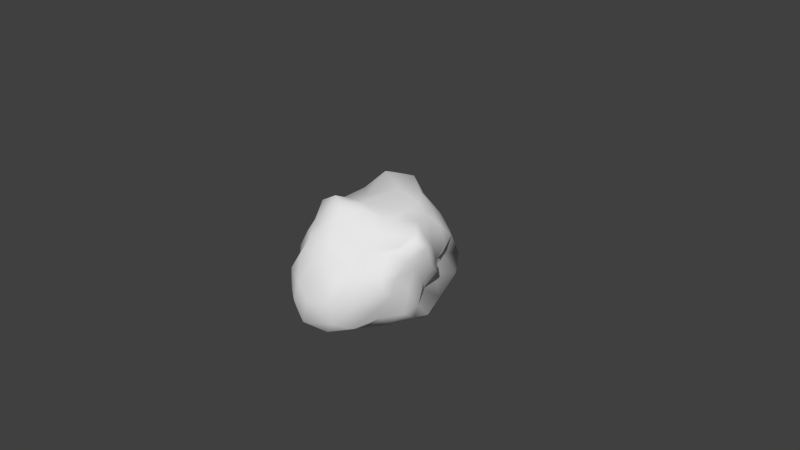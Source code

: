 # Source: asteroid.blend  (saved by Blender 2.70.0; exported with 4.5.12 LTS)
import bpy
from mathutils import Matrix  # noqa: F401  (used for matrix-valued properties, if any)

bpy.ops.wm.read_factory_settings(use_empty=True)
scene = bpy.context.scene
scene.name = 'Scene'

# ---- collections
col_collection_1 = bpy.data.collections.new('Collection 1'); scene.collection.children.link(col_collection_1)

# ---- materials (node trees are filled in below, after node groups)
mat_material_001 = bpy.data.materials.new('Material.001')
mat_material_001.alpha_threshold = 0.0
mat_material_001.use_transparent_shadow = False
mat_material_001.roughness = 0.5
mat_material_001.line_color = (0.0, 0.0, 0.0, 1.0)

# ---- material node trees

# ---- world
world_world = bpy.data.worlds.new('World'); scene.world = world_world
world_world.color = (0.05088, 0.05088, 0.05088)
world_world.use_sun_shadow = False
world_world.sun_shadow_jitter_overblur = 0.0
world_world.cycles.sampling_method = 'MANUAL'
world_world.cycles.sample_map_resolution = 256

# ---- cameras
cam_camera = bpy.data.cameras.new('Camera')
cam_camera.clip_end = 100.0
cam_camera.lens = 35.0
cam_camera.sensor_width = 32.0
cam_camera.sensor_height = 18.0
cam_camera.ortho_scale = 7.314
cam_camera.dof.focus_distance = 0.0
cam_camera.dof.aperture_fstop = 128.0

# ---- meshes
me_icosphere = bpy.data.meshes.new('Icosphere')
me_icosphere.from_pydata([(-0.871, -0.5329, -0.09311), (-0.4264, -1.054, -0.69), (-0.157, -1.151, 0.1092), (-0.2337, -0.5621, 0.813), (-0.5532, 0.7471, 0.4232), (-0.5242, 0.307, -0.483), (0.6589, -0.7909, -0.2884), (0.7623, -0.4157, 0.447), (0.5041, 0.5183, 0.594), (0.3552, 1.072, -0.3088), (0.3725, -0.03045, -0.6334), (0.8974, 0.1695, 0.005248), (-0.3912, -1.114, 0.17), (-0.4855, -1.016, 0.1226), (-0.7764, -0.7667, 0.04284), (-0.8044, -0.6056, -0.2425), (-0.7336, -0.793, -0.4842), (-0.5453, -0.9558, -0.5839), (-0.4, -1.223, -0.5845), (-0.362, -1.307, -0.3868), (-0.2568, -1.299, -0.1091), (-0.4811, 0.03177, -0.545), (-0.576, -0.3233, -0.6337), (-0.4781, -0.6466, -0.7339), (-0.8989, -0.2987, -0.2181), (-0.8736, -0.08462, -0.4859), (-0.6195, 0.105, -0.4885), (-0.5049, -0.5507, 0.6686), (-0.7193, -0.5151, 0.3471), (-0.8841, -0.4959, 0.1505), (-0.1432, -0.9776, 0.3594), (-0.146, -0.8966, 0.501), (-0.2154, -0.7302, 0.6855), (-0.791, 0.5549, 0.1727), (-0.7974, 0.2455, 0.01975), (-0.8455, -0.1066, -0.05675), (-0.3262, -0.3269, 0.6973), (-0.4529, 0.2104, 0.6524), (-0.5308, 0.5988, 0.6029), (-0.6976, 0.6977, 0.1472), (-0.5171, 0.585, -0.1975), (-0.5531, 0.4154, -0.3902), (0.1787, -0.1604, -0.5827), (-0.159, -0.5212, -0.5975), (-0.312, -0.8062, -0.7776), (-0.3158, 0.2957, -0.5763), (0.03508, 0.2102, -0.5457), (0.2388, 0.184, -0.5808), (0.4941, -1.031, -0.2256), (0.2956, -1.27, -0.1618), (0.04233, -1.204, 0.0226), (-0.1988, -1.163, -0.7108), (0.1353, -1.176, -0.6637), (0.4555, -1.01, -0.5421), (0.4727, -0.5167, 0.5069), (0.1997, -0.4756, 0.7451), (-0.1294, -0.584, 0.7802), (0.09652, -1.123, 0.2154), (0.3712, -0.9009, 0.2009), (0.4591, -0.689, 0.3705), (0.2899, 0.5474, 0.7202), (-0.02196, 0.7584, 0.7973), (-0.3403, 0.7921, 0.7425), (-0.1687, -0.3573, 0.7422), (0.1373, 0.0004052, 0.8141), (0.4378, 0.3315, 0.6856), (0.0999, 0.9241, -0.416), (-0.05697, 0.7677, -0.4931), (-0.2902, 0.5143, -0.459), (-0.3339, 0.9146, 0.3386), (-0.1705, 1.048, 0.1486), (0.1153, 1.115, -0.03694), (0.4858, -0.2019, -0.6269), (0.6201, -0.4989, -0.5968), (0.6244, -0.6499, -0.4491), (0.796, -0.7715, 0.01269), (0.7116, -0.7135, 0.1749), (0.6662, -0.6024, 0.3527), (0.8397, -0.196, 0.599), (0.7081, -0.01492, 0.6393), (0.5582, 0.3242, 0.5939), (0.4663, 0.731, 0.4678), (0.5108, 0.8473, 0.2887), (0.3344, 0.9502, -0.0123), (0.3927, 0.9317, -0.5075), (0.4997, 0.6696, -0.6727), (0.4589, 0.2947, -0.7123), (0.8459, -0.06117, -0.07216), (0.8644, -0.3653, -0.07366), (0.7329, -0.5404, -0.1679), (0.6329, 0.1481, -0.7403), (0.8105, 0.08185, -0.5803), (0.7306, 0.05953, -0.2585), (0.9506, -0.0006542, 0.1484), (0.9818, -0.1381, 0.4415), (0.9176, -0.3021, 0.5323), (0.803, 0.2535, 0.09761), (0.8362, 0.3926, 0.2705), (0.7313, 0.4052, 0.4838), (0.6902, 0.3807, -0.17), (0.7566, 0.737, -0.2444), (0.5226, 0.9307, -0.2777), (-0.556, -1.147, -0.07203), (-0.633, -0.9627, -0.178), (-0.5971, -1.144, -0.3463), (-0.7171, -0.2121, -0.598), (-0.6561, -0.5325, -0.6154), (-0.7269, -0.4459, -0.4441), (-0.4085, -0.8037, 0.4931), (-0.6176, -0.7547, 0.2847), (-0.2961, -0.9856, 0.3893), (-0.744, 0.3872, 0.2999), (-0.8515, -0.06913, 0.1795), (-0.5712, -0.09879, 0.4945), (-0.6934, 0.2873, -0.3313), (-0.817, 0.08143, -0.2172), (-0.7538, 0.4604, -0.1154), (-0.06803, -0.05106, -0.6575), (-0.2923, -0.3605, -0.6095), (-0.3296, -0.04135, -0.5956), (0.2664, -1.2, -0.4923), (-0.03533, -1.363, -0.2512), (-0.162, -1.337, -0.5958), (0.2929, -0.7366, 0.3959), (-0.0262, -0.7033, 0.7146), (0.009684, -0.9178, 0.3796), (0.1008, 0.3191, 0.7619), (-0.3021, 0.4766, 0.8462), (-0.1955, -0.002757, 0.6901), (-0.08699, 0.9761, -0.2365), (-0.3328, 0.6948, -0.3386), (-0.3003, 0.9371, 0.01777), (0.3821, -0.7875, -0.6415), (0.009026, -0.846, -0.8008), (0.2634, -0.4687, -0.6436), (0.494, -0.8343, 0.2069), (0.3323, -1.114, 0.05904), (0.5063, -0.9418, 0.04573), (0.4573, 0.001187, 0.6681), (0.07123, -0.3578, 0.7597), (0.4644, -0.2366, 0.6281), (0.1646, 1.043, 0.2687), (-0.1588, 0.9736, 0.573), (0.06695, 0.8566, 0.5669), (0.1836, 0.4694, -0.646), (-0.06163, 0.5216, -0.5887), (0.2878, 0.8042, -0.5918), (0.8457, -0.1561, -0.3546), (0.8192, -0.4096, -0.3964), (0.733, -0.1126, -0.5894), (0.8782, -0.2704, 0.1772), (0.8645, -0.3719, 0.2914), (0.8002, -0.5231, 0.1005), (0.8914, 0.07291, 0.3656), (0.7105, 0.2537, 0.5222), (0.8856, -0.07426, 0.5402), (0.6607, 0.5485, 0.0478), (0.6529, 0.9182, -0.06377), (0.7133, 0.6821, 0.2619), (0.7243, 0.4353, -0.4951), (0.6478, 0.3764, -0.6925), (0.5052, 0.7122, -0.4836)], [], [(0, 15, 14), (1, 17, 23), (0, 14, 29), (0, 29, 35), (0, 35, 24), (1, 23, 44), (2, 20, 50), (3, 32, 56), (4, 38, 62), (5, 41, 68), (1, 44, 51), (2, 50, 57), (3, 56, 63), (4, 62, 69), (5, 68, 45), (6, 74, 89), (7, 77, 95), (8, 80, 98), (9, 83, 101), (10, 86, 90), (12, 20, 2), (13, 102, 12), (14, 103, 13), (12, 102, 20), (102, 19, 20), (13, 103, 102), (103, 104, 102), (102, 104, 19), (104, 18, 19), (14, 15, 103), (15, 16, 103), (103, 16, 104), (16, 17, 104), (104, 17, 18), (17, 1, 18), (21, 26, 5), (22, 105, 21), (23, 106, 22), (21, 105, 26), (105, 25, 26), (22, 106, 105), (106, 107, 105), (105, 107, 25), (107, 24, 25), (23, 17, 106), (17, 16, 106), (106, 16, 107), (16, 15, 107), (107, 15, 24), (15, 0, 24), (27, 32, 3), (28, 108, 27), (29, 109, 28), (27, 108, 32), (108, 31, 32), (28, 109, 108), (109, 110, 108), (108, 110, 31), (110, 30, 31), (29, 14, 109), (14, 13, 109), (109, 13, 110), (13, 12, 110), (110, 12, 30), (12, 2, 30), (33, 38, 4), (34, 111, 33), (35, 112, 34), (33, 111, 38), (111, 37, 38), (34, 112, 111), (112, 113, 111), (111, 113, 37), (113, 36, 37), (35, 29, 112), (29, 28, 112), (112, 28, 113), (28, 27, 113), (113, 27, 36), (27, 3, 36), (26, 41, 5), (25, 114, 26), (24, 115, 25), (26, 114, 41), (114, 40, 41), (25, 115, 114), (115, 116, 114), (114, 116, 40), (116, 39, 40), (24, 35, 115), (35, 34, 115), (115, 34, 116), (34, 33, 116), (116, 33, 39), (33, 4, 39), (42, 47, 10), (43, 117, 42), (44, 118, 43), (42, 117, 47), (117, 46, 47), (43, 118, 117), (118, 119, 117), (117, 119, 46), (119, 45, 46), (44, 23, 118), (23, 22, 118), (118, 22, 119), (22, 21, 119), (119, 21, 45), (21, 5, 45), (48, 53, 6), (49, 120, 48), (50, 121, 49), (48, 120, 53), (120, 52, 53), (49, 121, 120), (121, 122, 120), (120, 122, 52), (122, 51, 52), (50, 20, 121), (20, 19, 121), (121, 19, 122), (19, 18, 122), (122, 18, 51), (18, 1, 51), (54, 59, 7), (55, 123, 54), (56, 124, 55), (54, 123, 59), (123, 58, 59), (55, 124, 123), (124, 125, 123), (123, 125, 58), (125, 57, 58), (56, 32, 124), (32, 31, 124), (124, 31, 125), (31, 30, 125), (125, 30, 57), (30, 2, 57), (60, 65, 8), (61, 126, 60), (62, 127, 61), (60, 126, 65), (126, 64, 65), (61, 127, 126), (127, 128, 126), (126, 128, 64), (128, 63, 64), (62, 38, 127), (38, 37, 127), (127, 37, 128), (37, 36, 128), (128, 36, 63), (36, 3, 63), (66, 71, 9), (67, 129, 66), (68, 130, 67), (66, 129, 71), (129, 70, 71), (67, 130, 129), (130, 131, 129), (129, 131, 70), (131, 69, 70), (68, 41, 130), (41, 40, 130), (130, 40, 131), (40, 39, 131), (131, 39, 69), (39, 4, 69), (53, 74, 6), (52, 132, 53), (51, 133, 52), (53, 132, 74), (132, 73, 74), (52, 133, 132), (133, 134, 132), (132, 134, 73), (134, 72, 73), (51, 44, 133), (44, 43, 133), (133, 43, 134), (43, 42, 134), (134, 42, 72), (42, 10, 72), (59, 77, 7), (58, 135, 59), (57, 136, 58), (59, 135, 77), (135, 76, 77), (58, 136, 135), (136, 137, 135), (135, 137, 76), (137, 75, 76), (57, 50, 136), (50, 49, 136), (136, 49, 137), (49, 48, 137), (137, 48, 75), (48, 6, 75), (65, 80, 8), (64, 138, 65), (63, 139, 64), (65, 138, 80), (138, 79, 80), (64, 139, 138), (139, 140, 138), (138, 140, 79), (140, 78, 79), (63, 56, 139), (56, 55, 139), (139, 55, 140), (55, 54, 140), (140, 54, 78), (54, 7, 78), (71, 83, 9), (70, 141, 71), (69, 142, 70), (71, 141, 83), (141, 82, 83), (70, 142, 141), (142, 143, 141), (141, 143, 82), (143, 81, 82), (69, 62, 142), (62, 61, 142), (142, 61, 143), (61, 60, 143), (143, 60, 81), (60, 8, 81), (47, 86, 10), (46, 144, 47), (45, 145, 46), (47, 144, 86), (144, 85, 86), (46, 145, 144), (145, 146, 144), (144, 146, 85), (146, 84, 85), (45, 68, 145), (68, 67, 145), (145, 67, 146), (67, 66, 146), (146, 66, 84), (66, 9, 84), (87, 92, 11), (88, 147, 87), (89, 148, 88), (87, 147, 92), (147, 91, 92), (88, 148, 147), (148, 149, 147), (147, 149, 91), (149, 90, 91), (89, 74, 148), (74, 73, 148), (148, 73, 149), (73, 72, 149), (149, 72, 90), (72, 10, 90), (93, 87, 11), (94, 150, 93), (95, 151, 94), (93, 150, 87), (150, 88, 87), (94, 151, 150), (151, 152, 150), (150, 152, 88), (152, 89, 88), (95, 77, 151), (77, 76, 151), (151, 76, 152), (76, 75, 152), (152, 75, 89), (75, 6, 89), (96, 93, 11), (97, 153, 96), (98, 154, 97), (96, 153, 93), (153, 94, 93), (97, 154, 153), (154, 155, 153), (153, 155, 94), (155, 95, 94), (98, 80, 154), (80, 79, 154), (154, 79, 155), (79, 78, 155), (155, 78, 95), (78, 7, 95), (99, 96, 11), (100, 156, 99), (101, 157, 100), (99, 156, 96), (156, 97, 96), (100, 157, 156), (157, 158, 156), (156, 158, 97), (158, 98, 97), (101, 83, 157), (83, 82, 157), (157, 82, 158), (82, 81, 158), (158, 81, 98), (81, 8, 98), (92, 99, 11), (91, 159, 92), (90, 160, 91), (92, 159, 99), (159, 100, 99), (91, 160, 159), (160, 161, 159), (159, 161, 100), (161, 101, 100), (90, 86, 160), (86, 85, 160), (160, 85, 161), (85, 84, 161), (161, 84, 101), (84, 9, 101)])
me_icosphere.polygons.foreach_set('use_smooth', [True] * 320)
_uv = me_icosphere.uv_layers.new(name='UVMap')
_uv.uv.foreach_set('vector', [0.7352, 0.746, 0.7693, 0.7402, 0.7463, 0.7971, 0.908, 0.7722, 0.8732, 0.763, 0.8816, 0.6949, 0.7352, 0.746, 0.7463, 0.7971, 0.6983, 0.7712, 0.7352, 0.746, 0.6983, 0.7712, 0.6696, 0.6893, 0.7352, 0.746, 0.6696, 0.6893, 0.7236, 0.6946, 0.908, 0.7722, 0.8816, 0.6949, 0.9261, 0.7169, 0.8104, 0.9321, 0.8547, 0.8947, 0.8464, 0.968, 0.6194, 0.9247, 0.6588, 0.936, 0.6181, 0.9477, 0.2733, 0.811, 0.2982, 0.8424, 0.2582, 0.867, 0.2625, 0.6087, 0.2621, 0.6408, 0.1997, 0.6358, 0.908, 0.7722, 0.9261, 0.7169, 0.9561, 0.7954, 0.8104, 0.9321, 0.8464, 0.968, 0.8023, 0.9944, 0.6194, 0.9247, 0.6181, 0.9477, 0.5742, 0.9201, 0.2733, 0.811, 0.2582, 0.867, 0.226, 0.8127, 0.2625, 0.6087, 0.1997, 0.6358, 0.218, 0.5835, 0.6634, 0.3359, 0.6204, 0.3514, 0.6353, 0.2844, 0.7205, 0.1705, 0.7329, 0.2159, 0.6963, 0.1423, 0.4327, 0.3583, 0.4016, 0.3874, 0.378, 0.3497, 0.4163, 0.1262, 0.4502, 0.1864, 0.3863, 0.1619, 0.17, 0.1253, 0.2368, 0.1253, 0.2191, 0.161, 0.7844, 0.8902, 0.8547, 0.8947, 0.8104, 0.9321, 0.7748, 0.8637, 0.816, 0.8465, 0.7844, 0.8902, 0.7463, 0.7971, 0.8044, 0.8075, 0.7748, 0.8637, 0.7844, 0.8902, 0.816, 0.8465, 0.8547, 0.8947, 0.816, 0.8465, 0.8879, 0.8475, 0.8547, 0.8947, 0.7748, 0.8637, 0.8044, 0.8075, 0.816, 0.8465, 0.8044, 0.8075, 0.849, 0.8123, 0.816, 0.8465, 0.816, 0.8465, 0.849, 0.8123, 0.8879, 0.8475, 0.849, 0.8123, 0.9062, 0.8099, 0.8879, 0.8475, 0.7463, 0.7971, 0.7693, 0.7402, 0.8044, 0.8075, 0.7693, 0.7402, 0.8271, 0.7459, 0.8044, 0.8075, 0.8044, 0.8075, 0.8271, 0.7459, 0.849, 0.8123, 0.8271, 0.7459, 0.8732, 0.763, 0.849, 0.8123, 0.849, 0.8123, 0.8732, 0.763, 0.9062, 0.8099, 0.8732, 0.763, 0.908, 0.7722, 0.9062, 0.8099, 0.2807, 0.5448, 0.3041, 0.5777, 0.2625, 0.6087, 0.336, 0.4727, 0.3563, 0.5115, 0.2807, 0.5448, 0.8816, 0.6949, 0.8328, 0.6874, 0.832, 0.6384, 0.2807, 0.5448, 0.3563, 0.5115, 0.3041, 0.5777, 0.3563, 0.5115, 0.3788, 0.5616, 0.3041, 0.5777, 0.832, 0.6384, 0.8328, 0.6874, 0.7913, 0.6284, 0.8328, 0.6874, 0.7898, 0.6898, 0.7913, 0.6284, 0.7913, 0.6284, 0.7898, 0.6898, 0.7384, 0.6197, 0.7898, 0.6898, 0.7236, 0.6946, 0.7384, 0.6197, 0.8816, 0.6949, 0.8732, 0.763, 0.8328, 0.6874, 0.8732, 0.763, 0.8271, 0.7459, 0.8328, 0.6874, 0.8328, 0.6874, 0.8271, 0.7459, 0.7898, 0.6898, 0.8271, 0.7459, 0.7693, 0.7402, 0.7898, 0.6898, 0.7898, 0.6898, 0.7693, 0.7402, 0.7236, 0.6946, 0.7693, 0.7402, 0.7352, 0.746, 0.7236, 0.6946, 0.6401, 0.8749, 0.6588, 0.936, 0.6194, 0.9247, 0.6739, 0.8116, 0.6964, 0.8946, 0.6401, 0.8749, 0.6983, 0.7712, 0.7154, 0.8406, 0.6739, 0.8116, 0.6401, 0.8749, 0.6964, 0.8946, 0.6588, 0.936, 0.6964, 0.8946, 0.7105, 0.9499, 0.6588, 0.936, 0.6739, 0.8116, 0.7154, 0.8406, 0.6964, 0.8946, 0.7154, 0.8406, 0.7379, 0.9166, 0.6964, 0.8946, 0.6964, 0.8946, 0.7379, 0.9166, 0.7105, 0.9499, 0.7379, 0.9166, 0.7461, 0.9486, 0.7105, 0.9499, 0.6983, 0.7712, 0.7463, 0.7971, 0.7154, 0.8406, 0.7463, 0.7971, 0.7748, 0.8637, 0.7154, 0.8406, 0.7154, 0.8406, 0.7748, 0.8637, 0.7379, 0.9166, 0.7748, 0.8637, 0.7844, 0.8902, 0.7379, 0.9166, 0.7379, 0.9166, 0.7844, 0.8902, 0.7461, 0.9486, 0.7844, 0.8902, 0.8104, 0.9321, 0.7461, 0.9486, 0.3113, 0.7556, 0.2982, 0.8424, 0.2733, 0.811, 0.3608, 0.7066, 0.3469, 0.7771, 0.3113, 0.7556, 0.6696, 0.6893, 0.6303, 0.7232, 0.5965, 0.6497, 0.3113, 0.7556, 0.3469, 0.7771, 0.2982, 0.8424, 0.3469, 0.7771, 0.365, 0.8857, 0.2982, 0.8424, 0.5965, 0.6497, 0.6303, 0.7232, 0.5279, 0.6825, 0.6303, 0.7232, 0.5788, 0.7983, 0.5279, 0.6825, 0.5279, 0.6825, 0.5788, 0.7983, 0.4952, 0.7946, 0.5788, 0.7983, 0.5838, 0.8834, 0.4952, 0.7946, 0.6696, 0.6893, 0.6983, 0.7712, 0.6303, 0.7232, 0.6983, 0.7712, 0.6739, 0.8116, 0.6303, 0.7232, 0.6303, 0.7232, 0.6739, 0.8116, 0.5788, 0.7983, 0.6739, 0.8116, 0.6401, 0.8749, 0.5788, 0.7983, 0.5788, 0.7983, 0.6401, 0.8749, 0.5838, 0.8834, 0.6401, 0.8749, 0.6194, 0.9247, 0.5838, 0.8834, 0.3041, 0.5777, 0.2621, 0.6408, 0.2625, 0.6087, 0.3788, 0.5616, 0.306, 0.6372, 0.3041, 0.5777, 0.7236, 0.6946, 0.6634, 0.633, 0.7384, 0.6197, 0.3041, 0.5777, 0.306, 0.6372, 0.2621, 0.6408, 0.306, 0.6372, 0.2496, 0.6932, 0.2621, 0.6408, 0.3788, 0.5616, 0.3692, 0.6378, 0.306, 0.6372, 0.3692, 0.6378, 0.305, 0.699, 0.306, 0.6372, 0.306, 0.6372, 0.305, 0.699, 0.2496, 0.6932, 0.305, 0.699, 0.2813, 0.7591, 0.2496, 0.6932, 0.7236, 0.6946, 0.6696, 0.6893, 0.6634, 0.633, 0.6696, 0.6893, 0.5965, 0.6497, 0.6634, 0.633, 0.3692, 0.6378, 0.3608, 0.7066, 0.305, 0.699, 0.3608, 0.7066, 0.3113, 0.7556, 0.305, 0.699, 0.305, 0.699, 0.3113, 0.7556, 0.2813, 0.7591, 0.3113, 0.7556, 0.2733, 0.811, 0.2813, 0.7591, 0.1298, 0.09532, 0.2024, 0.08325, 0.17, 0.1253, 0.03104, 0.05478, 0.1339, 0.03508, 0.1298, 0.09532, 0.6335, 0.5699, 0.5293, 0.5708, 0.5597, 0.5367, 0.1298, 0.09532, 0.1339, 0.03508, 0.2024, 0.08325, 0.1339, 0.03508, 0.199, 0.03926, 0.2024, 0.08325, 0.03104, 0.05478, 0.0528, 0.01493, 0.1339, 0.03508, 0.2775, 0.4374, 0.2537, 0.5117, 0.196, 0.4812, 0.196, 0.4812, 0.2537, 0.5117, 0.1486, 0.5355, 0.2537, 0.5117, 0.218, 0.5835, 0.1486, 0.5355, 0.9261, 0.7169, 0.8816, 0.6949, 0.8937, 0.6188, 0.8816, 0.6949, 0.832, 0.6384, 0.8937, 0.6188, 0.2775, 0.4374, 0.336, 0.4727, 0.2537, 0.5117, 0.336, 0.4727, 0.2807, 0.5448, 0.2537, 0.5117, 0.2537, 0.5117, 0.2807, 0.5448, 0.218, 0.5835, 0.2807, 0.5448, 0.2625, 0.6087, 0.218, 0.5835, 0.7157, 0.3637, 0.6779, 0.4089, 0.6634, 0.3359, 0.7645, 0.3952, 0.7192, 0.4358, 0.7157, 0.3637, 0.8271, 0.3895, 0.7998, 0.4559, 0.7645, 0.3952, 0.7157, 0.3637, 0.7192, 0.4358, 0.6779, 0.4089, 0.7192, 0.4358, 0.7027, 0.4727, 0.6779, 0.4089, 0.7645, 0.3952, 0.7998, 0.4559, 0.7192, 0.4358, 0.7998, 0.4559, 0.7531, 0.5204, 0.7192, 0.4358, 0.7192, 0.4358, 0.7531, 0.5204, 0.7027, 0.4727, 0.7531, 0.5204, 0.7107, 0.54, 0.7027, 0.4727, 0.8464, 0.968, 0.8547, 0.8947, 0.9077, 0.921, 0.8547, 0.8947, 0.8879, 0.8475, 0.9077, 0.921, 0.9077, 0.921, 0.8879, 0.8475, 0.95, 0.8456, 0.8879, 0.8475, 0.9062, 0.8099, 0.95, 0.8456, 0.95, 0.8456, 0.9062, 0.8099, 0.9561, 0.7954, 0.9062, 0.8099, 0.908, 0.7722, 0.9561, 0.7954, 0.7823, 0.1887, 0.7762, 0.2361, 0.7205, 0.1705, 0.8539, 0.1653, 0.8112, 0.2476, 0.7823, 0.1887, 0.9245, 0.184, 0.9014, 0.2132, 0.8539, 0.1653, 0.7823, 0.1887, 0.8112, 0.2476, 0.7762, 0.2361, 0.8112, 0.2476, 0.7822, 0.2951, 0.7762, 0.2361, 0.8539, 0.1653, 0.9014, 0.2132, 0.8112, 0.2476, 0.9014, 0.2132, 0.8673, 0.2921, 0.8112, 0.2476, 0.8112, 0.2476, 0.8673, 0.2921, 0.7822, 0.2951, 0.8673, 0.2921, 0.8384, 0.344, 0.7822, 0.2951, 0.6181, 0.9477, 0.6588, 0.936, 0.6467, 0.9766, 0.6588, 0.936, 0.7105, 0.9499, 0.6467, 0.9766, 0.6467, 0.9766, 0.7105, 0.9499, 0.7375, 0.9856, 0.7105, 0.9499, 0.7461, 0.9486, 0.7375, 0.9856, 0.7375, 0.9856, 0.7461, 0.9486, 0.8023, 0.9944, 0.7461, 0.9486, 0.8104, 0.9321, 0.8023, 0.9944, 0.4806, 0.3814, 0.4291, 0.4041, 0.4327, 0.3583, 0.2324, 0.9067, 0.2723, 0.9882, 0.2013, 0.9751, 0.2582, 0.867, 0.2946, 0.9008, 0.2324, 0.9067, 0.4806, 0.3814, 0.4903, 0.4451, 0.4291, 0.4041, 0.4903, 0.4451, 0.4487, 0.5014, 0.4291, 0.4041, 0.2324, 0.9067, 0.2946, 0.9008, 0.2723, 0.9882, 0.2946, 0.9008, 0.3788, 0.965, 0.2723, 0.9882, 0.4903, 0.4451, 0.5165, 0.537, 0.4487, 0.5014, 0.9346, 0.05757, 0.9299, 0.1345, 0.8585, 0.06145, 0.2582, 0.867, 0.2982, 0.8424, 0.2946, 0.9008, 0.2982, 0.8424, 0.365, 0.8857, 0.2946, 0.9008, 0.2946, 0.9008, 0.365, 0.8857, 0.3788, 0.965, 0.4952, 0.7946, 0.5838, 0.8834, 0.506, 0.8717, 0.506, 0.8717, 0.5838, 0.8834, 0.5742, 0.9201, 0.5838, 0.8834, 0.6194, 0.9247, 0.5742, 0.9201, 0.09853, 0.7051, 0.1164, 0.7908, 0.04536, 0.7537, 0.1334, 0.6688, 0.144, 0.7352, 0.09853, 0.7051, 0.1997, 0.6358, 0.1994, 0.6823, 0.1334, 0.6688, 0.09853, 0.7051, 0.144, 0.7352, 0.1164, 0.7908, 0.144, 0.7352, 0.1804, 0.7982, 0.1164, 0.7908, 0.1334, 0.6688, 0.1994, 0.6823, 0.144, 0.7352, 0.1994, 0.6823, 0.1983, 0.7645, 0.144, 0.7352, 0.144, 0.7352, 0.1983, 0.7645, 0.1804, 0.7982, 0.1983, 0.7645, 0.226, 0.8127, 0.1804, 0.7982, 0.1997, 0.6358, 0.2621, 0.6408, 0.1994, 0.6823, 0.2621, 0.6408, 0.2496, 0.6932, 0.1994, 0.6823, 0.1994, 0.6823, 0.2496, 0.6932, 0.1983, 0.7645, 0.2496, 0.6932, 0.2813, 0.7591, 0.1983, 0.7645, 0.1983, 0.7645, 0.2813, 0.7591, 0.226, 0.8127, 0.2813, 0.7591, 0.2733, 0.811, 0.226, 0.8127, 0.6779, 0.4089, 0.6204, 0.3514, 0.6634, 0.3359, 0.7027, 0.4727, 0.6309, 0.4227, 0.6779, 0.4089, 0.7107, 0.54, 0.6394, 0.5036, 0.7027, 0.4727, 0.6779, 0.4089, 0.6309, 0.4227, 0.6204, 0.3514, 0.6309, 0.4227, 0.5756, 0.3633, 0.6204, 0.3514, 0.7027, 0.4727, 0.6394, 0.5036, 0.6309, 0.4227, 0.6394, 0.5036, 0.5607, 0.4425, 0.6309, 0.4227, 0.6309, 0.4227, 0.5607, 0.4425, 0.5756, 0.3633, 0.07357, 0.1375, 0.1449, 0.1606, 0.097, 0.2126, 0.7107, 0.54, 0.6335, 0.5699, 0.6394, 0.5036, 0.6335, 0.5699, 0.5597, 0.5367, 0.6394, 0.5036, 0.6394, 0.5036, 0.5597, 0.5367, 0.5607, 0.4425, 0.03104, 0.05478, 0.1298, 0.09532, 0.07357, 0.1375, 0.07357, 0.1375, 0.1298, 0.09532, 0.1449, 0.1606, 0.1298, 0.09532, 0.17, 0.1253, 0.1449, 0.1606, 0.7762, 0.2361, 0.7329, 0.2159, 0.7205, 0.1705, 0.7822, 0.2951, 0.7588, 0.2786, 0.7762, 0.2361, 0.8384, 0.344, 0.7799, 0.347, 0.7822, 0.2951, 0.7762, 0.2361, 0.7588, 0.2786, 0.7329, 0.2159, 0.7588, 0.2786, 0.7134, 0.2562, 0.7329, 0.2159, 0.7822, 0.2951, 0.7799, 0.347, 0.7588, 0.2786, 0.7799, 0.347, 0.7438, 0.3143, 0.7588, 0.2786, 0.7588, 0.2786, 0.7438, 0.3143, 0.7134, 0.2562, 0.7438, 0.3143, 0.6909, 0.283, 0.7134, 0.2562, 0.8384, 0.344, 0.8271, 0.3895, 0.7799, 0.347, 0.8271, 0.3895, 0.7645, 0.3952, 0.7799, 0.347, 0.7799, 0.347, 0.7645, 0.3952, 0.7438, 0.3143, 0.7645, 0.3952, 0.7157, 0.3637, 0.7438, 0.3143, 0.7438, 0.3143, 0.7157, 0.3637, 0.6909, 0.283, 0.7157, 0.3637, 0.6634, 0.3359, 0.6909, 0.283, 0.4291, 0.4041, 0.4016, 0.3874, 0.4327, 0.3583, 0.4487, 0.5014, 0.3855, 0.4596, 0.4291, 0.4041, 0.9299, 0.1345, 0.8782, 0.1379, 0.8585, 0.06145, 0.4291, 0.4041, 0.3855, 0.4596, 0.4016, 0.3874, 0.3855, 0.4596, 0.3375, 0.4348, 0.4016, 0.3874, 0.8585, 0.06145, 0.8782, 0.1379, 0.7848, 0.07198, 0.8782, 0.1379, 0.787, 0.1234, 0.7848, 0.07198, 0.7848, 0.07198, 0.787, 0.1234, 0.7319, 0.07942, 0.787, 0.1234, 0.711, 0.1204, 0.7319, 0.07942, 0.9299, 0.1345, 0.9245, 0.184, 0.8782, 0.1379, 0.9245, 0.184, 0.8539, 0.1653, 0.8782, 0.1379, 0.8782, 0.1379, 0.8539, 0.1653, 0.787, 0.1234, 0.8539, 0.1653, 0.7823, 0.1887, 0.787, 0.1234, 0.787, 0.1234, 0.7823, 0.1887, 0.711, 0.1204, 0.7823, 0.1887, 0.7205, 0.1705, 0.711, 0.1204, 0.1164, 0.7908, 0.06828, 0.8281, 0.04536, 0.7537, 0.1804, 0.7982, 0.1393, 0.8486, 0.1164, 0.7908, 0.226, 0.8127, 0.215, 0.8583, 0.1804, 0.7982, 0.1164, 0.7908, 0.1393, 0.8486, 0.06828, 0.8281, 0.1393, 0.8486, 0.08432, 0.9152, 0.06828, 0.8281, 0.1804, 0.7982, 0.215, 0.8583, 0.1393, 0.8486, 0.215, 0.8583, 0.1906, 0.892, 0.1393, 0.8486, 0.1393, 0.8486, 0.1906, 0.892, 0.08432, 0.9152, 0.1906, 0.892, 0.1217, 0.9469, 0.08432, 0.9152, 0.226, 0.8127, 0.2582, 0.867, 0.215, 0.8583, 0.2582, 0.867, 0.2324, 0.9067, 0.215, 0.8583, 0.215, 0.8583, 0.2324, 0.9067, 0.1906, 0.892, 0.2324, 0.9067, 0.2013, 0.9751, 0.1906, 0.892, 0.1906, 0.892, 0.2013, 0.9751, 0.1217, 0.9469, 0.4806, 0.3814, 0.4327, 0.3583, 0.4536, 0.3095, 0.2024, 0.08325, 0.2368, 0.1253, 0.17, 0.1253, 0.199, 0.03926, 0.2626, 0.06368, 0.2024, 0.08325, 0.218, 0.5835, 0.1459, 0.6121, 0.1486, 0.5355, 0.2024, 0.08325, 0.2626, 0.06368, 0.2368, 0.1253, 0.2626, 0.06368, 0.3038, 0.123, 0.2368, 0.1253, 0.1486, 0.5355, 0.1459, 0.6121, 0.09273, 0.5853, 0.1459, 0.6121, 0.05282, 0.6586, 0.09273, 0.5853, 0.2626, 0.06368, 0.3354, 0.08402, 0.3038, 0.123, 0.3354, 0.08402, 0.3656, 0.11, 0.3038, 0.123, 0.218, 0.5835, 0.1997, 0.6358, 0.1459, 0.6121, 0.1997, 0.6358, 0.1334, 0.6688, 0.1459, 0.6121, 0.1459, 0.6121, 0.1334, 0.6688, 0.05282, 0.6586, 0.1334, 0.6688, 0.09853, 0.7051, 0.05282, 0.6586, 0.05282, 0.6586, 0.09853, 0.7051, 0.02855, 0.6963, 0.09853, 0.7051, 0.04536, 0.7537, 0.02855, 0.6963, 0.2301, 0.302, 0.2412, 0.2548, 0.2769, 0.3012, 0.1708, 0.3271, 0.19, 0.2554, 0.2301, 0.302, 0.6353, 0.2844, 0.5773, 0.2974, 0.6171, 0.2369, 0.2301, 0.302, 0.19, 0.2554, 0.2412, 0.2548, 0.19, 0.2554, 0.2199, 0.2013, 0.2412, 0.2548, 0.1708, 0.3271, 0.1361, 0.2643, 0.19, 0.2554, 0.1361, 0.2643, 0.1813, 0.2024, 0.19, 0.2554, 0.19, 0.2554, 0.1813, 0.2024, 0.2199, 0.2013, 0.1813, 0.2024, 0.2191, 0.161, 0.2199, 0.2013, 0.6353, 0.2844, 0.6204, 0.3514, 0.5773, 0.2974, 0.6204, 0.3514, 0.5756, 0.3633, 0.5773, 0.2974, 0.1361, 0.2643, 0.097, 0.2126, 0.1813, 0.2024, 0.097, 0.2126, 0.1449, 0.1606, 0.1813, 0.2024, 0.1813, 0.2024, 0.1449, 0.1606, 0.2191, 0.161, 0.1449, 0.1606, 0.17, 0.1253, 0.2191, 0.161, 0.2628, 0.3411, 0.2301, 0.302, 0.2769, 0.3012, 0.2657, 0.4078, 0.2115, 0.3682, 0.2628, 0.3411, 0.6963, 0.1423, 0.6746, 0.1832, 0.6649, 0.1221, 0.2628, 0.3411, 0.2115, 0.3682, 0.2301, 0.302, 0.2115, 0.3682, 0.1708, 0.3271, 0.2301, 0.302, 0.6649, 0.1221, 0.6746, 0.1832, 0.6426, 0.1839, 0.6746, 0.1832, 0.6705, 0.2368, 0.6426, 0.1839, 0.6426, 0.1839, 0.6705, 0.2368, 0.6171, 0.2369, 0.6705, 0.2368, 0.6353, 0.2844, 0.6171, 0.2369, 0.6963, 0.1423, 0.7329, 0.2159, 0.6746, 0.1832, 0.7329, 0.2159, 0.7134, 0.2562, 0.6746, 0.1832, 0.6746, 0.1832, 0.7134, 0.2562, 0.6705, 0.2368, 0.7134, 0.2562, 0.6909, 0.283, 0.6705, 0.2368, 0.6705, 0.2368, 0.6909, 0.283, 0.6353, 0.2844, 0.6909, 0.283, 0.6634, 0.3359, 0.6353, 0.2844, 0.3054, 0.3039, 0.2628, 0.3411, 0.2769, 0.3012, 0.3445, 0.3199, 0.3008, 0.3705, 0.3054, 0.3039, 0.378, 0.3497, 0.3639, 0.3782, 0.3445, 0.3199, 0.3054, 0.3039, 0.3008, 0.3705, 0.2628, 0.3411, 0.3008, 0.3705, 0.2657, 0.4078, 0.2628, 0.3411, 0.3445, 0.3199, 0.3639, 0.3782, 0.3008, 0.3705, 0.3639, 0.3782, 0.2958, 0.4186, 0.3008, 0.3705, 0.3008, 0.3705, 0.2958, 0.4186, 0.2657, 0.4078, 0.6903, 0.0989, 0.6963, 0.1423, 0.6649, 0.1221, 0.378, 0.3497, 0.4016, 0.3874, 0.3639, 0.3782, 0.4016, 0.3874, 0.3375, 0.4348, 0.3639, 0.3782, 0.3639, 0.3782, 0.3375, 0.4348, 0.2958, 0.4186, 0.7319, 0.07942, 0.711, 0.1204, 0.6903, 0.0989, 0.6903, 0.0989, 0.711, 0.1204, 0.6963, 0.1423, 0.711, 0.1204, 0.7205, 0.1705, 0.6963, 0.1423, 0.3018, 0.2441, 0.3054, 0.3039, 0.2769, 0.3012, 0.3472, 0.2008, 0.3491, 0.2609, 0.3018, 0.2441, 0.3863, 0.1619, 0.3917, 0.2095, 0.3472, 0.2008, 0.3018, 0.2441, 0.3491, 0.2609, 0.3054, 0.3039, 0.3491, 0.2609, 0.3445, 0.3199, 0.3054, 0.3039, 0.3472, 0.2008, 0.3917, 0.2095, 0.3491, 0.2609, 0.3917, 0.2095, 0.3919, 0.2831, 0.3491, 0.2609, 0.3491, 0.2609, 0.3919, 0.2831, 0.3445, 0.3199, 0.3919, 0.2831, 0.378, 0.3497, 0.3445, 0.3199, 0.3863, 0.1619, 0.4502, 0.1864, 0.3917, 0.2095, 0.4502, 0.1864, 0.4421, 0.2638, 0.3917, 0.2095, 0.3917, 0.2095, 0.4421, 0.2638, 0.3919, 0.2831, 0.4421, 0.2638, 0.4536, 0.3095, 0.3919, 0.2831, 0.3919, 0.2831, 0.4536, 0.3095, 0.378, 0.3497, 0.4536, 0.3095, 0.4327, 0.3583, 0.378, 0.3497, 0.2412, 0.2548, 0.3018, 0.2441, 0.2769, 0.3012, 0.2199, 0.2013, 0.2826, 0.1863, 0.2412, 0.2548, 0.2191, 0.161, 0.258, 0.1564, 0.2199, 0.2013, 0.2412, 0.2548, 0.2826, 0.1863, 0.3018, 0.2441, 0.2826, 0.1863, 0.3472, 0.2008, 0.3018, 0.2441, 0.2199, 0.2013, 0.258, 0.1564, 0.2826, 0.1863, 0.258, 0.1564, 0.3306, 0.1449, 0.2826, 0.1863, 0.2826, 0.1863, 0.3306, 0.1449, 0.3472, 0.2008, 0.3306, 0.1449, 0.3863, 0.1619, 0.3472, 0.2008, 0.2191, 0.161, 0.2368, 0.1253, 0.258, 0.1564, 0.2368, 0.1253, 0.3038, 0.123, 0.258, 0.1564, 0.258, 0.1564, 0.3038, 0.123, 0.3306, 0.1449, 0.3038, 0.123, 0.3656, 0.11, 0.3306, 0.1449, 0.3306, 0.1449, 0.3656, 0.11, 0.3863, 0.1619, 0.3656, 0.11, 0.4163, 0.1262, 0.3863, 0.1619])
_ca = me_icosphere.color_attributes.new('Col', 'BYTE_COLOR', 'CORNER')
_ca.data.foreach_set('color', [1.0, 1.0, 1.0, 1.0, 1.0, 1.0, 1.0, 1.0, 1.0, 1.0, 1.0, 1.0, 1.0, 1.0, 1.0, 1.0, 1.0, 1.0, 1.0, 1.0, 1.0, 1.0, 1.0, 1.0, 1.0, 1.0, 1.0, 1.0, 1.0, 1.0, 1.0, 1.0, 1.0, 1.0, 1.0, 1.0, 1.0, 1.0, 1.0, 1.0, 1.0, 1.0, 1.0, 1.0, 1.0, 1.0, 1.0, 1.0, 1.0, 1.0, 1.0, 1.0, 1.0, 1.0, 1.0, 1.0, 1.0, 1.0, 1.0, 1.0, 1.0, 1.0, 1.0, 1.0, 1.0, 1.0, 1.0, 1.0, 1.0, 1.0, 1.0, 1.0, 1.0, 1.0, 1.0, 1.0, 1.0, 1.0, 1.0, 1.0, 1.0, 1.0, 1.0, 1.0, 1.0, 1.0, 1.0, 1.0, 1.0, 1.0, 1.0, 1.0, 1.0, 1.0, 1.0, 1.0, 1.0, 1.0, 1.0, 1.0, 1.0, 1.0, 1.0, 1.0, 1.0, 1.0, 1.0, 1.0, 1.0, 1.0, 1.0, 1.0, 1.0, 1.0, 1.0, 1.0, 1.0, 1.0, 1.0, 1.0, 1.0, 1.0, 1.0, 1.0, 1.0, 1.0, 1.0, 1.0, 1.0, 1.0, 1.0, 1.0, 1.0, 1.0, 1.0, 1.0, 1.0, 1.0, 1.0, 1.0, 1.0, 1.0, 1.0, 1.0, 1.0, 1.0, 1.0, 1.0, 1.0, 1.0, 1.0, 1.0, 1.0, 1.0, 1.0, 1.0, 1.0, 1.0, 1.0, 1.0, 1.0, 1.0, 1.0, 1.0, 1.0, 1.0, 1.0, 1.0, 1.0, 1.0, 1.0, 1.0, 1.0, 1.0, 1.0, 1.0, 1.0, 1.0, 1.0, 1.0, 1.0, 1.0, 1.0, 1.0, 1.0, 1.0, 1.0, 1.0, 1.0, 1.0, 1.0, 1.0, 1.0, 1.0, 1.0, 1.0, 1.0, 1.0, 1.0, 1.0, 1.0, 1.0, 1.0, 1.0, 1.0, 1.0, 1.0, 1.0, 1.0, 1.0, 1.0, 1.0, 1.0, 1.0, 1.0, 1.0, 1.0, 1.0, 1.0, 1.0, 1.0, 1.0, 1.0, 1.0, 1.0, 1.0, 1.0, 1.0, 1.0, 1.0, 1.0, 1.0, 1.0, 1.0, 1.0, 1.0, 1.0, 1.0, 1.0, 1.0, 1.0, 1.0, 1.0, 1.0, 1.0, 1.0, 1.0, 1.0, 1.0, 1.0, 1.0, 1.0, 1.0, 1.0, 1.0, 1.0, 1.0, 1.0, 1.0, 1.0, 1.0, 1.0, 1.0, 1.0, 1.0, 1.0, 1.0, 1.0, 1.0, 1.0, 1.0, 1.0, 1.0, 1.0, 1.0, 1.0, 1.0, 1.0, 1.0, 1.0, 1.0, 1.0, 1.0, 1.0, 1.0, 1.0, 1.0, 1.0, 1.0, 1.0, 1.0, 1.0, 1.0, 1.0, 1.0, 1.0, 1.0, 1.0, 1.0, 1.0, 1.0, 1.0, 1.0, 1.0, 1.0, 1.0, 1.0, 1.0, 1.0, 1.0, 1.0, 1.0, 1.0, 1.0, 1.0, 1.0, 1.0, 1.0, 1.0, 1.0, 1.0, 1.0, 1.0, 1.0, 1.0, 1.0, 1.0, 1.0, 1.0, 1.0, 1.0, 1.0, 1.0, 1.0, 1.0, 1.0, 1.0, 1.0, 1.0, 1.0, 1.0, 1.0, 1.0, 1.0, 1.0, 1.0, 1.0, 1.0, 1.0, 1.0, 1.0, 1.0, 1.0, 1.0, 1.0, 1.0, 1.0, 1.0, 1.0, 1.0, 1.0, 1.0, 1.0, 1.0, 1.0, 1.0, 1.0, 1.0, 1.0, 1.0, 1.0, 1.0, 1.0, 1.0, 1.0, 1.0, 1.0, 1.0, 1.0, 1.0, 1.0, 1.0, 1.0, 1.0, 1.0, 1.0, 1.0, 1.0, 1.0, 1.0, 1.0, 1.0, 1.0, 1.0, 1.0, 1.0, 1.0, 1.0, 1.0, 1.0, 1.0, 1.0, 1.0, 1.0, 1.0, 1.0, 1.0, 1.0, 1.0, 1.0, 1.0, 1.0, 1.0, 1.0, 1.0, 1.0, 1.0, 1.0, 1.0, 1.0, 1.0, 1.0, 1.0, 1.0, 1.0, 1.0, 1.0, 1.0, 1.0, 1.0, 1.0, 1.0, 1.0, 1.0, 1.0, 1.0, 1.0, 1.0, 1.0, 1.0, 1.0, 1.0, 1.0, 1.0, 1.0, 1.0, 1.0, 1.0, 1.0, 1.0, 1.0, 1.0, 1.0, 1.0, 1.0, 1.0, 1.0, 1.0, 1.0, 1.0, 1.0, 1.0, 1.0, 1.0, 1.0, 1.0, 1.0, 1.0, 1.0, 1.0, 1.0, 1.0, 1.0, 1.0, 1.0, 1.0, 1.0, 1.0, 1.0, 1.0, 1.0, 1.0, 1.0, 1.0, 1.0, 1.0, 1.0, 1.0, 1.0, 1.0, 1.0, 1.0, 1.0, 1.0, 1.0, 1.0, 1.0, 1.0, 1.0, 1.0, 1.0, 1.0, 1.0, 1.0, 1.0, 1.0, 1.0, 1.0, 1.0, 1.0, 1.0, 1.0, 1.0, 1.0, 1.0, 1.0, 1.0, 1.0, 1.0, 1.0, 1.0, 1.0, 1.0, 1.0, 1.0, 1.0, 1.0, 1.0, 1.0, 1.0, 1.0, 1.0, 1.0, 1.0, 1.0, 1.0, 1.0, 1.0, 1.0, 1.0, 1.0, 1.0, 1.0, 1.0, 1.0, 1.0, 1.0, 1.0, 1.0, 1.0, 1.0, 1.0, 1.0, 1.0, 1.0, 1.0, 1.0, 1.0, 1.0, 1.0, 1.0, 1.0, 1.0, 1.0, 1.0, 1.0, 1.0, 1.0, 1.0, 1.0, 1.0, 1.0, 1.0, 1.0, 1.0, 1.0, 1.0, 1.0, 1.0, 1.0, 1.0, 1.0, 1.0, 1.0, 1.0, 1.0, 1.0, 1.0, 1.0, 1.0, 1.0, 1.0, 1.0, 1.0, 1.0, 1.0, 1.0, 1.0, 1.0, 1.0, 1.0, 1.0, 1.0, 1.0, 1.0, 1.0, 1.0, 1.0, 1.0, 1.0, 1.0, 1.0, 1.0, 1.0, 1.0, 1.0, 1.0, 1.0, 1.0, 1.0, 1.0, 1.0, 1.0, 1.0, 1.0, 1.0, 1.0, 1.0, 1.0, 1.0, 1.0, 1.0, 1.0, 1.0, 1.0, 1.0, 1.0, 1.0, 1.0, 1.0, 1.0, 1.0, 1.0, 1.0, 1.0, 1.0, 1.0, 1.0, 1.0, 1.0, 1.0, 1.0, 1.0, 1.0, 1.0, 1.0, 1.0, 1.0, 1.0, 1.0, 1.0, 1.0, 1.0, 1.0, 1.0, 1.0, 1.0, 1.0, 1.0, 1.0, 1.0, 1.0, 1.0, 1.0, 1.0, 1.0, 1.0, 1.0, 1.0, 1.0, 1.0, 1.0, 1.0, 1.0, 1.0, 1.0, 1.0, 1.0, 1.0, 1.0, 1.0, 1.0, 1.0, 1.0, 1.0, 1.0, 1.0, 1.0, 1.0, 1.0, 1.0, 1.0, 1.0, 1.0, 1.0, 1.0, 1.0, 1.0, 1.0, 1.0, 1.0, 1.0, 1.0, 1.0, 1.0, 1.0, 1.0, 1.0, 1.0, 1.0, 1.0, 1.0, 1.0, 1.0, 1.0, 1.0, 1.0, 1.0, 1.0, 1.0, 1.0, 1.0, 1.0, 1.0, 1.0, 1.0, 1.0, 1.0, 1.0, 1.0, 1.0, 1.0, 1.0, 1.0, 1.0, 1.0, 1.0, 1.0, 1.0, 1.0, 1.0, 1.0, 1.0, 1.0, 1.0, 1.0, 1.0, 1.0, 1.0, 1.0, 1.0, 1.0, 1.0, 1.0, 1.0, 1.0, 1.0, 1.0, 1.0, 1.0, 1.0, 1.0, 1.0, 1.0, 1.0, 1.0, 1.0, 1.0, 1.0, 1.0, 1.0, 1.0, 1.0, 1.0, 1.0, 1.0, 1.0, 1.0, 1.0, 1.0, 1.0, 1.0, 1.0, 1.0, 1.0, 1.0, 1.0, 1.0, 1.0, 1.0, 1.0, 1.0, 1.0, 1.0, 1.0, 1.0, 1.0, 1.0, 1.0, 1.0, 1.0, 1.0, 1.0, 1.0, 1.0, 1.0, 1.0, 1.0, 1.0, 1.0, 1.0, 1.0, 1.0, 1.0, 1.0, 1.0, 1.0, 1.0, 1.0, 1.0, 1.0, 1.0, 1.0, 1.0, 1.0, 1.0, 1.0, 1.0, 1.0, 1.0, 1.0, 1.0, 1.0, 1.0, 1.0, 1.0, 1.0, 1.0, 1.0, 1.0, 1.0, 1.0, 1.0, 1.0, 1.0, 1.0, 1.0, 1.0, 1.0, 1.0, 1.0, 1.0, 1.0, 1.0, 1.0, 1.0, 1.0, 1.0, 1.0, 1.0, 1.0, 1.0, 1.0, 1.0, 1.0, 1.0, 1.0, 1.0, 1.0, 1.0, 1.0, 1.0, 1.0, 1.0, 1.0, 1.0, 1.0, 1.0, 1.0, 1.0, 1.0, 1.0, 1.0, 1.0, 1.0, 1.0, 1.0, 1.0, 1.0, 1.0, 1.0, 1.0, 1.0, 1.0, 1.0, 1.0, 1.0, 1.0, 1.0, 1.0, 1.0, 1.0, 1.0, 1.0, 1.0, 1.0, 1.0, 1.0, 1.0, 1.0, 1.0, 1.0, 1.0, 1.0, 1.0, 1.0, 1.0, 1.0, 1.0, 1.0, 1.0, 1.0, 1.0, 1.0, 1.0, 1.0, 1.0, 1.0, 1.0, 1.0, 1.0, 1.0, 1.0, 1.0, 1.0, 1.0, 1.0, 1.0, 1.0, 1.0, 1.0, 1.0, 1.0, 1.0, 1.0, 1.0, 1.0, 1.0, 1.0, 1.0, 1.0, 1.0, 1.0, 1.0, 1.0, 1.0, 1.0, 1.0, 1.0, 1.0, 1.0, 1.0, 1.0, 1.0, 1.0, 1.0, 1.0, 1.0, 1.0, 1.0, 1.0, 1.0, 1.0, 1.0, 1.0, 1.0, 1.0, 1.0, 1.0, 1.0, 1.0, 1.0, 1.0, 1.0, 1.0, 1.0, 1.0, 1.0, 1.0, 1.0, 1.0, 1.0, 1.0, 1.0, 1.0, 1.0, 1.0, 1.0, 1.0, 1.0, 1.0, 1.0, 1.0, 1.0, 1.0, 1.0, 1.0, 1.0, 1.0, 1.0, 1.0, 1.0, 1.0, 1.0, 1.0, 1.0, 1.0, 1.0, 1.0, 1.0, 1.0, 1.0, 1.0, 1.0, 1.0, 1.0, 1.0, 1.0, 1.0, 1.0, 1.0, 1.0, 1.0, 1.0, 1.0, 1.0, 1.0, 1.0, 1.0, 1.0, 1.0, 1.0, 1.0, 1.0, 1.0, 1.0, 1.0, 1.0, 1.0, 1.0, 1.0, 1.0, 1.0, 1.0, 1.0, 1.0, 1.0, 1.0, 1.0, 1.0, 1.0, 1.0, 1.0, 1.0, 1.0, 1.0, 1.0, 1.0, 1.0, 1.0, 1.0, 1.0, 1.0, 1.0, 1.0, 1.0, 1.0, 1.0, 1.0, 1.0, 1.0, 1.0, 1.0, 1.0, 1.0, 1.0, 1.0, 1.0, 1.0, 1.0, 1.0, 1.0, 1.0, 1.0, 1.0, 1.0, 1.0, 1.0, 1.0, 1.0, 1.0, 1.0, 1.0, 1.0, 1.0, 1.0, 1.0, 1.0, 1.0, 1.0, 1.0, 1.0, 1.0, 1.0, 1.0, 1.0, 1.0, 1.0, 1.0, 1.0, 1.0, 1.0, 1.0, 1.0, 1.0, 1.0, 1.0, 1.0, 1.0, 1.0, 1.0, 1.0, 1.0, 1.0, 1.0, 1.0, 1.0, 1.0, 1.0, 1.0, 1.0, 1.0, 1.0, 1.0, 1.0, 1.0, 1.0, 1.0, 1.0, 1.0, 1.0, 1.0, 1.0, 1.0, 1.0, 1.0, 1.0, 1.0, 1.0, 1.0, 1.0, 1.0, 1.0, 1.0, 1.0, 1.0, 1.0, 1.0, 1.0, 1.0, 1.0, 1.0, 1.0, 1.0, 1.0, 1.0, 1.0, 1.0, 1.0, 1.0, 1.0, 1.0, 1.0, 1.0, 1.0, 1.0, 1.0, 1.0, 1.0, 1.0, 1.0, 1.0, 1.0, 1.0, 1.0, 1.0, 1.0, 1.0, 1.0, 1.0, 1.0, 1.0, 1.0, 1.0, 1.0, 1.0, 1.0, 1.0, 1.0, 1.0, 1.0, 1.0, 1.0, 1.0, 1.0, 1.0, 1.0, 1.0, 1.0, 1.0, 1.0, 1.0, 1.0, 1.0, 1.0, 1.0, 1.0, 1.0, 1.0, 1.0, 1.0, 1.0, 1.0, 1.0, 1.0, 1.0, 1.0, 1.0, 1.0, 1.0, 1.0, 1.0, 1.0, 1.0, 1.0, 1.0, 1.0, 1.0, 1.0, 1.0, 1.0, 1.0, 1.0, 1.0, 1.0, 1.0, 1.0, 1.0, 1.0, 1.0, 1.0, 1.0, 1.0, 1.0, 1.0, 1.0, 1.0, 1.0, 1.0, 1.0, 1.0, 1.0, 1.0, 1.0, 1.0, 1.0, 1.0, 1.0, 1.0, 1.0, 1.0, 1.0, 1.0, 1.0, 1.0, 1.0, 1.0, 1.0, 1.0, 1.0, 1.0, 1.0, 1.0, 1.0, 1.0, 1.0, 1.0, 1.0, 1.0, 1.0, 1.0, 1.0, 1.0, 1.0, 1.0, 1.0, 1.0, 1.0, 1.0, 1.0, 1.0, 1.0, 1.0, 1.0, 1.0, 1.0, 1.0, 1.0, 1.0, 1.0, 1.0, 1.0, 1.0, 1.0, 1.0, 1.0, 1.0, 1.0, 1.0, 1.0, 1.0, 1.0, 1.0, 1.0, 1.0, 1.0, 1.0, 1.0, 1.0, 1.0, 1.0, 1.0, 1.0, 1.0, 1.0, 1.0, 1.0, 1.0, 1.0, 1.0, 1.0, 1.0, 1.0, 1.0, 1.0, 1.0, 1.0, 1.0, 1.0, 1.0, 1.0, 1.0, 1.0, 1.0, 1.0, 1.0, 1.0, 1.0, 1.0, 1.0, 1.0, 1.0, 1.0, 1.0, 1.0, 1.0, 1.0, 1.0, 1.0, 1.0, 1.0, 1.0, 1.0, 1.0, 1.0, 1.0, 1.0, 1.0, 1.0, 1.0, 1.0, 1.0, 1.0, 1.0, 1.0, 1.0, 1.0, 1.0, 1.0, 1.0, 1.0, 1.0, 1.0, 1.0, 1.0, 1.0, 1.0, 1.0, 1.0, 1.0, 1.0, 1.0, 1.0, 1.0, 1.0, 1.0, 1.0, 1.0, 1.0, 1.0, 1.0, 1.0, 1.0, 1.0, 1.0, 1.0, 1.0, 1.0, 1.0, 1.0, 1.0, 1.0, 1.0, 1.0, 1.0, 1.0, 1.0, 1.0, 1.0, 1.0, 1.0, 1.0, 1.0, 1.0, 1.0, 1.0, 1.0, 1.0, 1.0, 1.0, 1.0, 1.0, 1.0, 1.0, 1.0, 1.0, 1.0, 1.0, 1.0, 1.0, 1.0, 1.0, 1.0, 1.0, 1.0, 1.0, 1.0, 1.0, 1.0, 1.0, 1.0, 1.0, 1.0, 1.0, 1.0, 1.0, 1.0, 1.0, 1.0, 1.0, 1.0, 1.0, 1.0, 1.0, 1.0, 1.0, 1.0, 1.0, 1.0, 1.0, 1.0, 1.0, 1.0, 1.0, 1.0, 1.0, 1.0, 1.0, 1.0, 1.0, 1.0, 1.0, 1.0, 1.0, 1.0, 1.0, 1.0, 1.0, 1.0, 1.0, 1.0, 1.0, 1.0, 1.0, 1.0, 1.0, 1.0, 1.0, 1.0, 1.0, 1.0, 1.0, 1.0, 1.0, 1.0, 1.0, 1.0, 1.0, 1.0, 1.0, 1.0, 1.0, 1.0, 1.0, 1.0, 1.0, 1.0, 1.0, 1.0, 1.0, 1.0, 1.0, 1.0, 1.0, 1.0, 1.0, 1.0, 1.0, 1.0, 1.0, 1.0, 1.0, 1.0, 1.0, 1.0, 1.0, 1.0, 1.0, 1.0, 1.0, 1.0, 1.0, 1.0, 1.0, 1.0, 1.0, 1.0, 1.0, 1.0, 1.0, 1.0, 1.0, 1.0, 1.0, 1.0, 1.0, 1.0, 1.0, 1.0, 1.0, 1.0, 1.0, 1.0, 1.0, 1.0, 1.0, 1.0, 1.0, 1.0, 1.0, 1.0, 1.0, 1.0, 1.0, 1.0, 1.0, 1.0, 1.0, 1.0, 1.0, 1.0, 1.0, 1.0, 1.0, 1.0, 1.0, 1.0, 1.0, 1.0, 1.0, 1.0, 1.0, 1.0, 1.0, 1.0, 1.0, 1.0, 1.0, 1.0, 1.0, 1.0, 1.0, 1.0, 1.0, 1.0, 1.0, 1.0, 1.0, 1.0, 1.0, 1.0, 1.0, 1.0, 1.0, 1.0, 1.0, 1.0, 1.0, 1.0, 1.0, 1.0, 1.0, 1.0, 1.0, 1.0, 1.0, 1.0, 1.0, 1.0, 1.0, 1.0, 1.0, 1.0, 1.0, 1.0, 1.0, 1.0, 1.0, 1.0, 1.0, 1.0, 1.0, 1.0, 1.0, 1.0, 1.0, 1.0, 1.0, 1.0, 1.0, 1.0, 1.0, 1.0, 1.0, 1.0, 1.0, 1.0, 1.0, 1.0, 1.0, 1.0, 1.0, 1.0, 1.0, 1.0, 1.0, 1.0, 1.0, 1.0, 1.0, 1.0, 1.0, 1.0, 1.0, 1.0, 1.0, 1.0, 1.0, 1.0, 1.0, 1.0, 1.0, 1.0, 1.0, 1.0, 1.0, 1.0, 1.0, 1.0, 1.0, 1.0, 1.0, 1.0, 1.0, 1.0, 1.0, 1.0, 1.0, 1.0, 1.0, 1.0, 1.0, 1.0, 1.0, 1.0, 1.0, 1.0, 1.0, 1.0, 1.0, 1.0, 1.0, 1.0, 1.0, 1.0, 1.0, 1.0, 1.0, 1.0, 1.0, 1.0, 1.0, 1.0, 1.0, 1.0, 1.0, 1.0, 1.0, 1.0, 1.0, 1.0, 1.0, 1.0, 1.0, 1.0, 1.0, 1.0, 1.0, 1.0, 1.0, 1.0, 1.0, 1.0, 1.0, 1.0, 1.0, 1.0, 1.0, 1.0, 1.0, 1.0, 1.0, 1.0, 1.0, 1.0, 1.0, 1.0, 1.0, 1.0, 1.0, 1.0, 1.0, 1.0, 1.0, 1.0, 1.0, 1.0, 1.0, 1.0, 1.0, 1.0, 1.0, 1.0, 1.0, 1.0, 1.0, 1.0, 1.0, 1.0, 1.0, 1.0, 1.0, 1.0, 1.0, 1.0, 1.0, 1.0, 1.0, 1.0, 1.0, 1.0, 1.0, 1.0, 1.0, 1.0, 1.0, 1.0, 1.0, 1.0, 1.0, 1.0, 1.0, 1.0, 1.0, 1.0, 1.0, 1.0, 1.0, 1.0, 1.0, 1.0, 1.0, 1.0, 1.0, 1.0, 1.0, 1.0, 1.0, 1.0, 1.0, 1.0, 1.0, 1.0, 1.0, 1.0, 1.0, 1.0, 1.0, 1.0, 1.0, 1.0, 1.0, 1.0, 1.0, 1.0, 1.0, 1.0, 1.0, 1.0, 1.0, 1.0, 1.0, 1.0, 1.0, 1.0, 1.0, 1.0, 1.0, 1.0, 1.0, 1.0, 1.0, 1.0, 1.0, 1.0, 1.0, 1.0, 1.0, 1.0, 1.0, 1.0, 1.0, 1.0, 1.0, 1.0, 1.0, 1.0, 1.0, 1.0, 1.0, 1.0, 1.0, 1.0, 1.0, 1.0, 1.0, 1.0, 1.0, 1.0, 1.0, 1.0, 1.0, 1.0, 1.0, 1.0, 1.0, 1.0, 1.0, 1.0, 1.0, 1.0, 1.0, 1.0, 1.0, 1.0, 1.0, 1.0, 1.0, 1.0, 1.0, 1.0, 1.0, 1.0, 1.0, 1.0, 1.0, 1.0, 1.0, 1.0, 1.0, 1.0, 1.0, 1.0, 1.0, 1.0, 1.0, 1.0, 1.0, 1.0, 1.0, 1.0, 1.0, 1.0, 1.0, 1.0, 1.0, 1.0, 1.0, 1.0, 1.0, 1.0, 1.0, 1.0, 1.0, 1.0, 1.0, 1.0, 1.0, 1.0, 1.0, 1.0, 1.0, 1.0, 1.0, 1.0, 1.0, 1.0, 1.0, 1.0, 1.0, 1.0, 1.0, 1.0, 1.0, 1.0, 1.0, 1.0, 1.0, 1.0, 1.0, 1.0, 1.0, 1.0, 1.0, 1.0, 1.0, 1.0, 1.0, 1.0, 1.0, 1.0, 1.0, 1.0, 1.0, 1.0, 1.0, 1.0, 1.0, 1.0, 1.0, 1.0, 1.0, 1.0, 1.0, 1.0, 1.0, 1.0, 1.0, 1.0, 1.0, 1.0, 1.0, 1.0, 1.0, 1.0, 1.0, 1.0, 1.0, 1.0, 1.0, 1.0, 1.0, 1.0, 1.0, 1.0, 1.0, 1.0, 1.0, 1.0, 1.0, 1.0, 1.0, 1.0, 1.0, 1.0, 1.0, 1.0, 1.0, 1.0, 1.0, 1.0, 1.0, 1.0, 1.0, 1.0, 1.0, 1.0, 1.0, 1.0, 1.0, 1.0, 1.0, 1.0, 1.0, 1.0, 1.0, 1.0, 1.0, 1.0, 1.0, 1.0, 1.0, 1.0, 1.0, 1.0, 1.0, 1.0, 1.0, 1.0, 1.0, 1.0, 1.0, 1.0, 1.0, 1.0, 1.0, 1.0, 1.0, 1.0, 1.0, 1.0, 1.0, 1.0, 1.0, 1.0, 1.0, 1.0, 1.0, 1.0, 1.0, 1.0, 1.0, 1.0, 1.0, 1.0, 1.0, 1.0, 1.0, 1.0, 1.0, 1.0, 1.0, 1.0, 1.0, 1.0, 1.0, 1.0, 1.0, 1.0, 1.0, 1.0, 1.0, 1.0, 1.0, 1.0, 1.0, 1.0, 1.0, 1.0, 1.0, 1.0, 1.0, 1.0, 1.0, 1.0, 1.0, 1.0, 1.0, 1.0, 1.0, 1.0, 1.0, 1.0, 1.0, 1.0, 1.0, 1.0, 1.0, 1.0, 1.0, 1.0, 1.0, 1.0, 1.0, 1.0, 1.0, 1.0, 1.0, 1.0, 1.0, 1.0, 1.0, 1.0, 1.0, 1.0, 1.0, 1.0, 1.0, 1.0, 1.0, 1.0, 1.0, 1.0, 1.0, 1.0, 1.0, 1.0, 1.0, 1.0, 1.0, 1.0, 1.0, 1.0, 1.0, 1.0, 1.0, 1.0, 1.0, 1.0, 1.0, 1.0, 1.0, 1.0, 1.0, 1.0, 1.0, 1.0, 1.0, 1.0, 1.0, 1.0, 1.0, 1.0, 1.0, 1.0, 1.0, 1.0, 1.0, 1.0, 1.0, 1.0, 1.0, 1.0, 1.0, 1.0, 1.0, 1.0, 1.0, 1.0, 1.0, 1.0, 1.0, 1.0, 1.0, 1.0, 1.0, 1.0, 1.0, 1.0, 1.0, 1.0, 1.0, 1.0, 1.0, 1.0, 1.0, 1.0, 1.0, 1.0, 1.0, 1.0, 1.0, 1.0, 1.0, 1.0, 1.0, 1.0, 1.0, 1.0, 1.0, 1.0, 1.0, 1.0, 1.0, 1.0, 1.0, 1.0, 1.0, 1.0, 1.0, 1.0, 1.0, 1.0, 1.0, 1.0, 1.0, 1.0, 1.0, 1.0, 1.0, 1.0, 1.0, 1.0, 1.0, 1.0, 1.0, 1.0, 1.0, 1.0, 1.0, 1.0, 1.0, 1.0, 1.0, 1.0, 1.0, 1.0, 1.0, 1.0, 1.0, 1.0, 1.0, 1.0, 1.0, 1.0, 1.0, 1.0, 1.0, 1.0, 1.0, 1.0, 1.0, 1.0, 1.0, 1.0, 1.0, 1.0, 1.0, 1.0, 1.0, 1.0, 1.0, 1.0, 1.0, 1.0, 1.0, 1.0, 1.0, 1.0, 1.0, 1.0, 1.0, 1.0, 1.0, 1.0, 1.0, 1.0, 1.0, 1.0, 1.0, 1.0, 1.0, 1.0, 1.0, 1.0, 1.0, 1.0, 1.0, 1.0, 1.0, 1.0, 1.0, 1.0, 1.0, 1.0, 1.0, 1.0, 1.0, 1.0, 1.0, 1.0, 1.0, 1.0, 1.0, 1.0, 1.0, 1.0, 1.0, 1.0, 1.0, 1.0, 1.0, 1.0, 1.0, 1.0, 1.0, 1.0, 1.0, 1.0, 1.0, 1.0, 1.0, 1.0, 1.0, 1.0, 1.0, 1.0, 1.0, 1.0, 1.0, 1.0, 1.0, 1.0, 1.0, 1.0, 1.0, 1.0, 1.0, 1.0, 1.0, 1.0, 1.0, 1.0, 1.0, 1.0, 1.0, 1.0, 1.0, 1.0, 1.0, 1.0, 1.0, 1.0, 1.0, 1.0, 1.0, 1.0, 1.0, 1.0, 1.0, 1.0, 1.0, 1.0, 1.0, 1.0, 1.0, 1.0, 1.0, 1.0, 1.0, 1.0, 1.0, 1.0, 1.0, 1.0, 1.0, 1.0, 1.0, 1.0, 1.0, 1.0, 1.0, 1.0, 1.0, 1.0, 1.0, 1.0, 1.0, 1.0, 1.0, 1.0, 1.0, 1.0, 1.0, 1.0, 1.0, 1.0, 1.0, 1.0, 1.0, 1.0, 1.0, 1.0, 1.0, 1.0, 1.0, 1.0, 1.0, 1.0, 1.0, 1.0, 1.0, 1.0, 1.0, 1.0, 1.0, 1.0, 1.0, 1.0, 1.0, 1.0, 1.0, 1.0, 1.0, 1.0, 1.0, 1.0, 1.0, 1.0, 1.0, 1.0, 1.0, 1.0, 1.0, 1.0, 1.0, 1.0, 1.0, 1.0, 1.0, 1.0, 1.0, 1.0, 1.0, 1.0, 1.0, 1.0, 1.0, 1.0, 1.0, 1.0, 1.0, 1.0, 1.0, 1.0, 1.0, 1.0, 1.0, 1.0, 1.0, 1.0, 1.0, 1.0, 1.0, 1.0, 1.0, 1.0, 1.0, 1.0, 1.0, 1.0, 1.0, 1.0, 1.0, 1.0, 1.0, 1.0, 1.0, 1.0, 1.0, 1.0, 1.0, 1.0, 1.0, 1.0, 1.0, 1.0, 1.0, 1.0, 1.0, 1.0, 1.0, 1.0, 1.0, 1.0, 1.0, 1.0, 1.0, 1.0, 1.0, 1.0, 1.0, 1.0, 1.0, 1.0, 1.0, 1.0, 1.0, 1.0, 1.0, 1.0, 1.0, 1.0, 1.0, 1.0, 1.0, 1.0, 1.0, 1.0, 1.0, 1.0, 1.0, 1.0, 1.0, 1.0, 1.0, 1.0, 1.0, 1.0, 1.0, 1.0, 1.0, 1.0, 1.0, 1.0, 1.0, 1.0, 1.0, 1.0, 1.0, 1.0, 1.0, 1.0, 1.0, 1.0, 1.0, 1.0, 1.0, 1.0, 1.0, 1.0, 1.0, 1.0, 1.0, 1.0, 1.0, 1.0, 1.0, 1.0, 1.0, 1.0, 1.0, 1.0, 1.0, 1.0, 1.0, 1.0, 1.0, 1.0, 1.0, 1.0, 1.0, 1.0, 1.0, 1.0, 1.0, 1.0, 1.0, 1.0, 1.0, 1.0, 1.0, 1.0, 1.0, 1.0, 1.0, 1.0, 1.0, 1.0, 1.0, 1.0, 1.0, 1.0, 1.0, 1.0, 1.0, 1.0, 1.0, 1.0, 1.0, 1.0, 1.0, 1.0, 1.0, 1.0, 1.0, 1.0, 1.0, 1.0, 1.0, 1.0, 1.0, 1.0, 1.0, 1.0, 1.0, 1.0, 1.0, 1.0, 1.0, 1.0, 1.0, 1.0, 1.0, 1.0, 1.0, 1.0, 1.0, 1.0, 1.0, 1.0, 1.0, 1.0, 1.0, 1.0, 1.0, 1.0, 1.0, 1.0, 1.0, 1.0, 1.0, 1.0, 1.0, 1.0, 1.0, 1.0, 1.0, 1.0, 1.0, 1.0, 1.0, 1.0, 1.0, 1.0, 1.0, 1.0, 1.0, 1.0, 1.0, 1.0, 1.0, 1.0, 1.0, 1.0, 1.0, 1.0, 1.0, 1.0, 1.0, 1.0, 1.0, 1.0, 1.0, 1.0, 1.0, 1.0, 1.0, 1.0, 1.0, 1.0, 1.0, 1.0, 1.0, 1.0, 1.0, 1.0, 1.0, 1.0, 1.0, 1.0, 1.0, 1.0, 1.0, 1.0, 1.0, 1.0, 1.0, 1.0, 1.0, 1.0, 1.0, 1.0, 1.0, 1.0, 1.0, 1.0, 1.0, 1.0, 1.0, 1.0, 1.0, 1.0, 1.0, 1.0, 1.0, 1.0, 1.0, 1.0, 1.0, 1.0, 1.0, 1.0, 1.0, 1.0, 1.0, 1.0, 1.0, 1.0, 1.0, 1.0, 1.0, 1.0, 1.0, 1.0, 1.0, 1.0, 1.0, 1.0, 1.0, 1.0, 1.0, 1.0, 1.0, 1.0, 1.0, 1.0, 1.0, 1.0, 1.0, 1.0, 1.0, 1.0, 1.0, 1.0, 1.0, 1.0, 1.0, 1.0, 1.0, 1.0, 1.0, 1.0, 1.0, 1.0, 1.0, 1.0, 1.0, 1.0, 1.0, 1.0, 1.0, 1.0, 1.0, 1.0, 1.0, 1.0, 1.0, 1.0, 1.0, 1.0, 1.0, 1.0, 1.0, 1.0, 1.0, 1.0, 1.0, 1.0, 1.0, 1.0, 1.0, 1.0, 1.0, 1.0, 1.0, 1.0, 1.0, 1.0, 1.0, 1.0, 1.0, 1.0, 1.0, 1.0, 1.0, 1.0, 1.0, 1.0, 1.0, 1.0, 1.0, 1.0, 1.0, 1.0, 1.0, 1.0, 1.0, 1.0, 1.0, 1.0, 1.0, 1.0, 1.0, 1.0, 1.0, 1.0, 1.0, 1.0, 1.0, 1.0, 1.0, 1.0, 1.0, 1.0, 1.0, 1.0, 1.0, 1.0, 1.0, 1.0, 1.0, 1.0, 1.0, 1.0, 1.0, 1.0, 1.0, 1.0, 1.0, 1.0, 1.0, 1.0, 1.0, 1.0, 1.0, 1.0, 1.0, 1.0, 1.0, 1.0, 1.0, 1.0, 1.0, 1.0, 1.0, 1.0, 1.0, 1.0, 1.0, 1.0, 1.0, 1.0, 1.0, 1.0, 1.0, 1.0, 1.0, 1.0, 1.0, 1.0, 1.0, 1.0, 1.0, 1.0, 1.0, 1.0, 1.0, 1.0, 1.0, 1.0, 1.0, 1.0, 1.0, 1.0, 1.0, 1.0, 1.0, 1.0, 1.0, 1.0, 1.0, 1.0, 1.0, 1.0, 1.0, 1.0, 1.0, 1.0, 1.0, 1.0, 1.0, 1.0, 1.0, 1.0, 1.0, 1.0, 1.0, 1.0, 1.0, 1.0, 1.0, 1.0, 1.0, 1.0, 1.0, 1.0, 1.0, 1.0, 1.0, 1.0, 1.0, 1.0, 1.0, 1.0, 1.0, 1.0, 1.0, 1.0, 1.0, 1.0, 1.0, 1.0, 1.0, 1.0, 1.0, 1.0, 1.0, 1.0, 1.0, 1.0, 1.0, 1.0, 1.0, 1.0, 1.0, 1.0, 1.0, 1.0, 1.0, 1.0, 1.0, 1.0, 1.0, 1.0, 1.0, 1.0, 1.0, 1.0, 1.0, 1.0, 1.0, 1.0, 1.0, 1.0, 1.0, 1.0, 1.0, 1.0, 1.0, 1.0, 1.0, 1.0, 1.0, 1.0, 1.0, 1.0, 1.0, 1.0, 1.0, 1.0, 1.0, 1.0, 1.0, 1.0, 1.0, 1.0, 1.0, 1.0, 1.0, 1.0, 1.0, 1.0, 1.0, 1.0, 1.0, 1.0, 1.0, 1.0, 1.0, 1.0, 1.0, 1.0, 1.0, 1.0, 1.0, 1.0, 1.0, 1.0, 1.0, 1.0, 1.0, 1.0, 1.0, 1.0, 1.0, 1.0, 1.0, 1.0, 1.0, 1.0, 1.0, 1.0, 1.0, 1.0, 1.0, 1.0, 1.0, 1.0, 1.0, 1.0, 1.0, 1.0, 1.0, 1.0, 1.0, 1.0, 1.0, 1.0, 1.0, 1.0, 1.0, 1.0, 1.0, 1.0, 1.0, 1.0, 1.0, 1.0, 1.0, 1.0, 1.0, 1.0, 1.0, 1.0, 1.0, 1.0, 1.0, 1.0, 1.0, 1.0, 1.0, 1.0, 1.0, 1.0, 1.0, 1.0, 1.0, 1.0, 1.0, 1.0, 1.0, 1.0, 1.0, 1.0, 1.0, 1.0, 1.0, 1.0, 1.0, 1.0, 1.0, 1.0, 1.0, 1.0, 1.0, 1.0, 1.0, 1.0, 1.0, 1.0, 1.0, 1.0, 1.0, 1.0, 1.0, 1.0, 1.0, 1.0, 1.0, 1.0, 1.0, 1.0, 1.0, 1.0, 1.0, 1.0, 1.0, 1.0, 1.0, 1.0, 1.0, 1.0, 1.0, 1.0, 1.0, 1.0, 1.0, 1.0, 1.0, 1.0, 1.0, 1.0, 1.0, 1.0, 1.0, 1.0, 1.0, 1.0, 1.0, 1.0, 1.0, 1.0, 1.0, 1.0, 1.0, 1.0, 1.0, 1.0, 1.0, 1.0, 1.0, 1.0, 1.0, 1.0, 1.0, 1.0, 1.0, 1.0, 1.0, 1.0, 1.0, 1.0, 1.0, 1.0, 1.0, 1.0, 1.0, 1.0, 1.0, 1.0, 1.0, 1.0, 1.0, 1.0, 1.0, 1.0, 1.0, 1.0, 1.0, 1.0, 1.0, 1.0, 1.0, 1.0, 1.0, 1.0, 1.0, 1.0, 1.0, 1.0, 1.0, 1.0, 1.0, 1.0, 1.0, 1.0, 1.0, 1.0, 1.0, 1.0, 1.0, 1.0, 1.0, 1.0, 1.0, 1.0, 1.0, 1.0, 1.0, 1.0, 1.0, 1.0, 1.0, 1.0, 1.0, 1.0, 1.0, 1.0, 1.0, 1.0, 1.0, 1.0, 1.0, 1.0, 1.0, 1.0, 1.0, 1.0, 1.0, 1.0, 1.0, 1.0, 1.0, 1.0, 1.0, 1.0, 1.0, 1.0, 1.0, 1.0, 1.0, 1.0, 1.0, 1.0, 1.0, 1.0, 1.0, 1.0, 1.0, 1.0, 1.0, 1.0, 1.0, 1.0, 1.0, 1.0, 1.0, 1.0, 1.0, 1.0, 1.0, 1.0, 1.0, 1.0, 1.0, 1.0, 1.0, 1.0, 1.0, 1.0, 1.0, 1.0, 1.0, 1.0, 1.0, 1.0, 1.0, 1.0, 1.0, 1.0, 1.0, 1.0, 1.0, 1.0, 1.0, 1.0, 1.0, 1.0, 1.0, 1.0, 1.0, 1.0, 1.0, 1.0, 1.0, 1.0, 1.0, 1.0, 1.0, 1.0, 1.0, 1.0, 1.0, 1.0, 1.0, 1.0, 1.0, 1.0, 1.0, 1.0, 1.0, 1.0, 1.0, 1.0, 1.0, 1.0, 1.0, 1.0, 1.0, 1.0, 1.0, 1.0, 1.0, 1.0, 1.0, 1.0, 1.0, 1.0, 1.0, 1.0, 1.0, 1.0, 1.0, 1.0, 1.0, 1.0, 1.0, 1.0, 1.0, 1.0, 1.0, 1.0, 1.0, 1.0, 1.0, 1.0, 1.0, 1.0, 1.0, 1.0, 1.0, 1.0, 1.0, 1.0, 1.0, 1.0, 1.0, 1.0, 1.0, 1.0, 1.0, 1.0, 1.0, 1.0, 1.0, 1.0, 1.0, 1.0, 1.0, 1.0, 1.0, 1.0, 1.0, 1.0, 1.0, 1.0, 1.0, 1.0, 1.0, 1.0, 1.0, 1.0, 1.0, 1.0, 1.0, 1.0, 1.0, 1.0, 1.0, 1.0, 1.0, 1.0, 1.0, 1.0, 1.0, 1.0, 1.0, 1.0, 1.0, 1.0, 1.0, 1.0, 1.0, 1.0, 1.0, 1.0, 1.0, 1.0, 1.0, 1.0, 1.0, 1.0, 1.0, 1.0, 1.0, 1.0, 1.0, 1.0, 1.0, 1.0, 1.0, 1.0, 1.0, 1.0, 1.0, 1.0, 1.0, 1.0, 1.0, 1.0, 1.0, 1.0, 1.0, 1.0, 1.0, 1.0, 1.0, 1.0, 1.0, 1.0, 1.0, 1.0, 1.0, 1.0, 1.0, 1.0, 1.0, 1.0, 1.0, 1.0, 1.0, 1.0, 1.0, 1.0, 1.0, 1.0, 1.0, 1.0, 1.0, 1.0, 1.0, 1.0, 1.0, 1.0, 1.0, 1.0, 1.0, 1.0, 1.0, 1.0, 1.0, 1.0, 1.0, 1.0, 1.0, 1.0, 1.0, 1.0, 1.0, 1.0, 1.0, 1.0, 1.0, 1.0, 1.0, 1.0, 1.0, 1.0, 1.0, 1.0, 1.0, 1.0, 1.0, 1.0, 1.0, 1.0, 1.0, 1.0, 1.0, 1.0, 1.0, 1.0, 1.0, 1.0, 1.0, 1.0, 1.0, 1.0, 1.0, 1.0, 1.0, 1.0, 1.0, 1.0, 1.0, 1.0, 1.0, 1.0, 1.0, 1.0, 1.0, 1.0, 1.0, 1.0, 1.0, 1.0, 1.0, 1.0, 1.0, 1.0, 1.0, 1.0, 1.0, 1.0, 1.0, 1.0, 1.0, 1.0, 1.0, 1.0, 1.0, 1.0, 1.0, 1.0, 1.0, 1.0, 1.0, 1.0, 1.0, 1.0, 1.0, 1.0, 1.0, 1.0, 1.0, 1.0, 1.0, 1.0, 1.0, 1.0, 1.0, 1.0, 1.0, 1.0, 1.0, 1.0, 1.0, 1.0, 1.0, 1.0, 1.0, 1.0, 1.0, 1.0, 1.0, 1.0, 1.0, 1.0, 1.0, 1.0, 1.0, 1.0, 1.0, 1.0, 1.0, 1.0, 1.0, 1.0, 1.0, 1.0, 1.0, 1.0, 1.0, 1.0, 1.0, 1.0, 1.0, 1.0, 1.0, 1.0, 1.0, 1.0, 1.0, 1.0, 1.0, 1.0, 1.0, 1.0, 1.0, 1.0, 1.0, 1.0, 1.0, 1.0, 1.0, 1.0, 1.0, 1.0, 1.0, 1.0, 1.0, 1.0, 1.0, 1.0, 1.0, 1.0, 1.0, 1.0, 1.0, 1.0, 1.0, 1.0, 1.0, 1.0, 1.0, 1.0, 1.0, 1.0, 1.0, 1.0, 1.0, 1.0, 1.0, 1.0, 1.0, 1.0, 1.0, 1.0, 1.0, 1.0, 1.0, 1.0, 1.0, 1.0, 1.0, 1.0, 1.0, 1.0, 1.0, 1.0, 1.0, 1.0, 1.0, 1.0, 1.0, 1.0, 1.0, 1.0, 1.0, 1.0, 1.0, 1.0, 1.0, 1.0, 1.0, 1.0, 1.0, 1.0, 1.0, 1.0, 1.0, 1.0, 1.0, 1.0, 1.0, 1.0, 1.0, 1.0, 1.0, 1.0, 1.0, 1.0, 1.0, 1.0, 1.0, 1.0, 1.0, 1.0, 1.0, 1.0, 1.0, 1.0, 1.0, 1.0, 1.0, 1.0, 1.0, 1.0, 1.0, 1.0, 1.0, 1.0, 1.0, 1.0, 1.0, 1.0, 1.0, 1.0, 1.0, 1.0, 1.0, 1.0, 1.0, 1.0, 1.0, 1.0, 1.0, 1.0, 1.0, 1.0, 1.0, 1.0, 1.0, 1.0, 1.0, 1.0, 1.0, 1.0, 1.0, 1.0, 1.0, 1.0, 1.0, 1.0, 1.0, 1.0, 1.0, 1.0, 1.0, 1.0, 1.0, 1.0, 1.0, 1.0, 1.0, 1.0, 1.0, 1.0, 1.0, 1.0, 1.0, 1.0, 1.0, 1.0, 1.0, 1.0, 1.0, 1.0, 1.0, 1.0, 1.0, 1.0, 1.0, 1.0, 1.0, 1.0, 1.0, 1.0, 1.0, 1.0, 1.0, 1.0, 1.0, 1.0, 1.0, 1.0, 1.0, 1.0, 1.0])
me_icosphere.materials.append(mat_material_001)
me_icosphere.use_remesh_preserve_volume = False
me_icosphere.use_remesh_preserve_attributes = False
me_icosphere.use_mirror_vertex_groups = False
me_icosphere.update()

# ---- objects
ob_icosphere = bpy.data.objects.new('Icosphere', me_icosphere)
ob_camera = bpy.data.objects.new('Camera', cam_camera)

# ---- transforms, parenting, visibility, modifiers, constraints
ob_icosphere.location = (-0.02283, 0.1149, -0.008808)
ob_icosphere.scale = (1.018, 0.8668, 1.075)
ob_icosphere.lineart.crease_threshold = 0.0
ob_camera.location = (7.481, -6.508, 5.344)
ob_camera.rotation_euler = (1.109, 0.01082, 0.8149)
ob_camera.lock_rotations_4d = False
ob_camera.empty_display_type = 'ARROWS'
ob_camera.color = (0.0, 0.0, 0.0, 0.0)
ob_camera.display_type = 'WIRE'
ob_camera.lineart.crease_threshold = 0.0

# ---- collection membership
col_collection_1.objects.link(ob_icosphere)
col_collection_1.objects.link(ob_camera)

# ---- scene / render settings (as saved in the file)
scene.camera = ob_camera
scene.frame_start = 1; scene.frame_end = 250; scene.frame_set(1)
scene.render.engine = 'BLENDER_EEVEE_NEXT'
scene.render.resolution_percentage = 50
scene.render.dither_intensity = 0.0
scene.cycles.use_denoising = False
scene.cycles.samples = 10
scene.cycles.sampling_pattern = 'TABULATED_SOBOL'
scene.cycles.light_sampling_threshold = 0.0
scene.cycles.use_adaptive_sampling = False
scene.cycles.use_light_tree = False
scene.cycles.blur_glossy = 0.0
scene.cycles.volume_bounces = 1
scene.cycles.pixel_filter_type = 'GAUSSIAN'
scene.cycles.sample_clamp_indirect = 0.0
scene.view_settings.view_transform = 'Standard'
bpy.context.view_layer.update()

# ---- added for rendering (the .blend has no usable light): sun
light_auto_sun = bpy.data.lights.new('AutoSun', 'SUN')
light_auto_sun.energy = 3.0
light_auto_sun.angle = 0.0523599
ob_auto_sun = bpy.data.objects.new('AutoSun', light_auto_sun)
scene.collection.objects.link(ob_auto_sun)
ob_auto_sun.rotation_euler = (0.872665, 0.174533, 0.523599)
bpy.context.view_layer.update()
